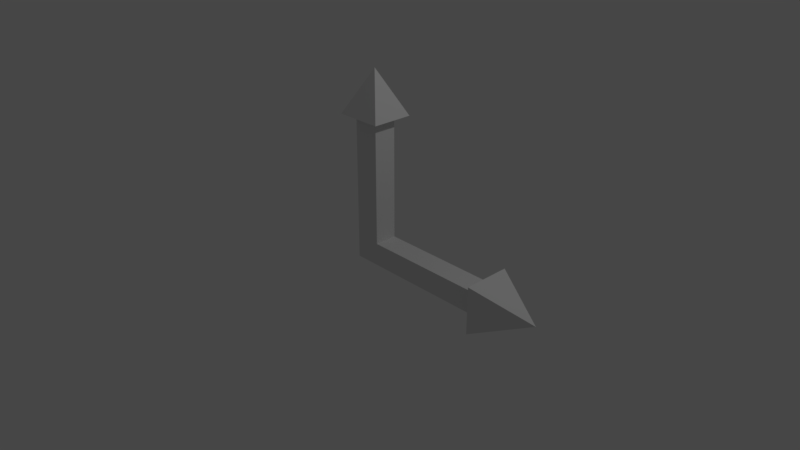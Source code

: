 # Source: arrow.blend  (saved by Blender 2.79.0; exported with 4.5.12 LTS)
import bpy
from mathutils import Matrix  # noqa: F401  (used for matrix-valued properties, if any)

bpy.ops.wm.read_factory_settings(use_empty=True)
scene = bpy.context.scene
scene.name = 'Scene'

# ---- collections
col_collection_1 = bpy.data.collections.new('Collection 1'); scene.collection.children.link(col_collection_1)

# ---- materials (node trees are filled in below, after node groups)
mat_material = bpy.data.materials.new('Material')
mat_material.alpha_threshold = 0.0
mat_material.roughness = 0.5
mat_material.line_color = (0.0, 0.0, 0.0, 1.0)

# ---- material node trees
mat_material.use_nodes = True; mat_material.node_tree.nodes.clear()
_N = mat_material.node_tree.nodes; _L = mat_material.node_tree.links
n0 = _N.new('ShaderNodeOutputMaterial'); n0.name = 'Material Output'; n0.location = (300, 300)
n1 = _N.new('ShaderNodeBsdfDiffuse'); n1.name = 'Diffuse BSDF'; n1.location = (10, 300)
_L.new(n1.outputs[0], n0.inputs[0])
n0.is_active_output = True

# ---- world
world_world = bpy.data.worlds.new('World'); scene.world = world_world
world_world.color = (0.05088, 0.05088, 0.05088)
world_world.use_sun_shadow = False
world_world.sun_shadow_jitter_overblur = 0.0
world_world.cycles.sampling_method = 'MANUAL'

# ---- cameras
cam_camera = bpy.data.cameras.new('Camera')
cam_camera.clip_end = 100.0
cam_camera.lens = 35.0
cam_camera.sensor_width = 32.0
cam_camera.sensor_height = 18.0
cam_camera.ortho_scale = 7.314
cam_camera.dof.focus_distance = 0.0

# ---- lights
light_lamp = bpy.data.lights.new('Lamp', 'POINT')
light_lamp.transmission_factor = 0.0
light_lamp.cutoff_distance = 30.0
light_lamp.energy = 100.0
light_lamp.shadow_buffer_clip_start = 1.001
light_lamp.shadow_soft_size = 0.1
light_lamp.shadow_maximum_resolution = 0.006
light_lamp.use_absolute_resolution = True

# ---- meshes
me_cube = bpy.data.meshes.new('Cube')
me_cube.from_pydata([(-0.3175, -0.1482, -0.01602), (-0.3175, 0.1482, -0.01602), (-0.02124, 0.1482, -0.01602), (-0.02124, -0.1482, -0.01602), (-0.3175, -0.1482, 1.984), (-0.3175, 0.1482, 1.984), (-0.02124, 0.1482, 1.984), (-0.02124, -0.1482, 1.984), (-0.475, -0.3056, 1.984), (-0.475, 0.3056, 1.984), (0.1362, 0.3056, 1.984), (0.1362, -0.3056, 1.984), (-0.1694, 1.047e-07, 2.707), (-0.3175, -0.1482, 0.3189), (-0.3175, 0.1482, 0.3189), (-0.02124, 0.1482, 0.3189), (-0.02124, -0.1482, 0.3189), (-1.919, -0.1482, -0.01602), (-1.919, 0.1482, -0.01602), (-1.919, -0.1482, 0.3189), (-1.919, 0.1482, 0.3189), (-1.919, -0.2678, -0.1512), (-1.919, 0.2677, -0.1512), (-1.919, -0.2678, 0.454), (-1.919, 0.2677, 0.454), (-2.49, -6.882e-07, 0.1514)], [], [(0, 1, 2, 3), (6, 5, 9, 10), (13, 4, 5, 14), (14, 5, 6, 15), (15, 6, 7, 16), (13, 0, 3, 16), (10, 9, 12), (5, 4, 8, 9), (7, 6, 10, 11), (4, 7, 11, 8), (9, 8, 12), (11, 10, 12), (8, 11, 12), (4, 13, 16, 7), (2, 15, 16, 3), (1, 14, 15, 2), (14, 1, 18, 20), (20, 18, 22, 24), (0, 13, 19, 17), (1, 0, 17, 18), (13, 14, 20, 19), (23, 24, 25), (18, 17, 21, 22), (19, 20, 24, 23), (17, 19, 23, 21), (21, 23, 25), (24, 22, 25), (22, 21, 25)])
me_cube.materials.append(mat_material)
me_cube.use_remesh_preserve_volume = False
me_cube.use_remesh_preserve_attributes = False
me_cube.use_mirror_vertex_groups = False
me_cube.update()

# ---- objects
ob_cube = bpy.data.objects.new('Cube', me_cube)
ob_lamp = bpy.data.objects.new('Lamp', light_lamp)
ob_camera = bpy.data.objects.new('Camera', cam_camera)

# ---- transforms, parenting, visibility, modifiers, constraints
ob_cube.location = (0.0, 0.0, 0.0)
ob_cube.rotation_euler = (-0.0, 1.571, 0.0)
ob_cube.lock_rotations_4d = False
ob_cube.empty_display_type = 'ARROWS'
ob_cube.lineart.crease_threshold = 0.0
ob_lamp.location = (4.076, 1.005, 5.904)
ob_lamp.rotation_euler = (0.6503, 0.05522, 1.866)
ob_lamp.lock_rotations_4d = False
ob_lamp.empty_display_type = 'ARROWS'
ob_lamp.color = (0.0, 0.0, 0.0, 0.0)
ob_lamp.lineart.crease_threshold = 0.0
ob_camera.location = (7.481, -6.508, 5.344)
ob_camera.rotation_euler = (1.109, 0.0, 0.8149)
ob_camera.lock_rotations_4d = False
ob_camera.empty_display_type = 'ARROWS'
ob_camera.color = (0.0, 0.0, 0.0, 0.0)
ob_camera.display_type = 'WIRE'
ob_camera.lineart.crease_threshold = 0.0

# ---- collection membership
col_collection_1.objects.link(ob_cube)
col_collection_1.objects.link(ob_lamp)
col_collection_1.objects.link(ob_camera)

# ---- scene / render settings (as saved in the file)
scene.camera = ob_camera
scene.frame_start = 1; scene.frame_end = 250; scene.frame_set(1)
scene.render.engine = 'CYCLES'
scene.render.resolution_percentage = 50
scene.render.dither_intensity = 0.0
scene.cycles.use_denoising = False
scene.cycles.samples = 128
scene.cycles.sampling_pattern = 'TABULATED_SOBOL'
scene.cycles.use_adaptive_sampling = False
scene.cycles.use_light_tree = False
scene.cycles.blur_glossy = 0.0
scene.cycles.sample_clamp_indirect = 0.0
scene.view_settings.view_transform = 'Filmic'
bpy.context.view_layer.update()
